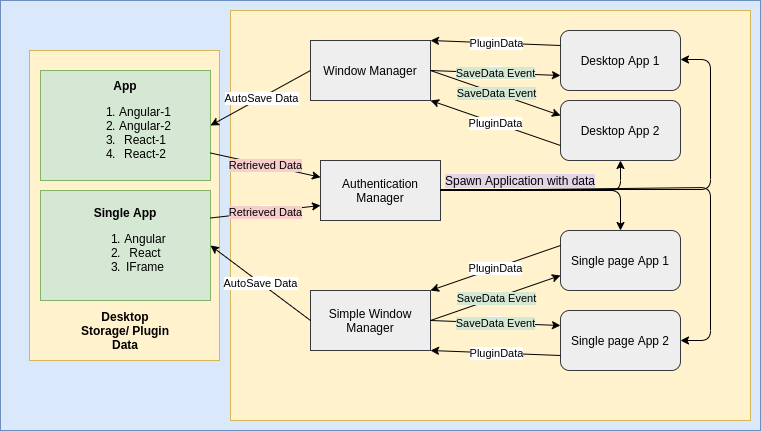

The diagram above was exported from draw.io. Its source (the exported page's mxGraphModel, read from the mxfile embedded in the PNG):
<mxGraphModel dx="795" dy="462" grid="1" gridSize="10" guides="1" tooltips="1" connect="1" arrows="1" fold="1" page="1" pageScale="1" pageWidth="850" pageHeight="1100" math="0" shadow="0">
  <root>
    <mxCell id="0" />
    <mxCell id="1" parent="0" />
    <mxCell id="sPP66hD75qVimJBoTTxW-1" value="" style="rounded=0;whiteSpace=wrap;html=1;fillColor=#dae8fc;strokeColor=#6c8ebf;" vertex="1" parent="1">
      <mxGeometry x="30" y="30" width="760" height="430" as="geometry" />
    </mxCell>
    <mxCell id="sPP66hD75qVimJBoTTxW-2" value="" style="rounded=0;whiteSpace=wrap;html=1;fillColor=#fff2cc;strokeColor=#d6b656;" vertex="1" parent="1">
      <mxGeometry x="260" y="40" width="520" height="410" as="geometry" />
    </mxCell>
    <mxCell id="sPP66hD75qVimJBoTTxW-3" value="" style="rounded=0;whiteSpace=wrap;html=1;fillColor=#fff2cc;strokeColor=#d6b656;" vertex="1" parent="1">
      <mxGeometry x="59" y="80" width="190" height="310" as="geometry" />
    </mxCell>
    <mxCell id="sPP66hD75qVimJBoTTxW-4" value="&lt;b&gt;App&lt;/b&gt;&lt;br&gt;&lt;ol&gt;&lt;li&gt;Angular-1&lt;/li&gt;&lt;li&gt;Angular-2&lt;/li&gt;&lt;li&gt;React-1&lt;/li&gt;&lt;li&gt;React-2&lt;/li&gt;&lt;/ol&gt;" style="rounded=0;whiteSpace=wrap;html=1;fillColor=#d5e8d4;strokeColor=#82b366;" vertex="1" parent="1">
      <mxGeometry x="70" y="100" width="170" height="110" as="geometry" />
    </mxCell>
    <mxCell id="sPP66hD75qVimJBoTTxW-5" value="&lt;b&gt;Single App&lt;/b&gt;&lt;br&gt;&lt;ol&gt;&lt;li&gt;Angular&lt;/li&gt;&lt;li&gt;React&lt;/li&gt;&lt;li&gt;IFrame&lt;/li&gt;&lt;/ol&gt;" style="rounded=0;whiteSpace=wrap;html=1;fillColor=#d5e8d4;strokeColor=#82b366;" vertex="1" parent="1">
      <mxGeometry x="70" y="220" width="170" height="110" as="geometry" />
    </mxCell>
    <mxCell id="sPP66hD75qVimJBoTTxW-6" value="&lt;b&gt;Desktop Storage/ Plugin Data&lt;/b&gt;" style="text;html=1;strokeColor=none;fillColor=none;align=center;verticalAlign=middle;whiteSpace=wrap;rounded=0;" vertex="1" parent="1">
      <mxGeometry x="105" y="350" width="100" height="20" as="geometry" />
    </mxCell>
    <mxCell id="sPP66hD75qVimJBoTTxW-9" value="Desktop App 2" style="rounded=1;whiteSpace=wrap;html=1;fillColor=#eeeeee;strokeColor=#36393d;" vertex="1" parent="1">
      <mxGeometry x="590" y="130" width="120" height="60" as="geometry" />
    </mxCell>
    <mxCell id="sPP66hD75qVimJBoTTxW-10" value="Single page App 1" style="rounded=1;whiteSpace=wrap;html=1;fillColor=#eeeeee;strokeColor=#36393d;" vertex="1" parent="1">
      <mxGeometry x="590" y="260" width="120" height="60" as="geometry" />
    </mxCell>
    <mxCell id="sPP66hD75qVimJBoTTxW-11" value="Window Manager" style="rounded=0;whiteSpace=wrap;html=1;fillColor=#eeeeee;strokeColor=#36393d;" vertex="1" parent="1">
      <mxGeometry x="340" y="70" width="120" height="60" as="geometry" />
    </mxCell>
    <mxCell id="sPP66hD75qVimJBoTTxW-12" value="Simple Window Manager" style="rounded=0;whiteSpace=wrap;html=1;fillColor=#eeeeee;strokeColor=#36393d;" vertex="1" parent="1">
      <mxGeometry x="340" y="320" width="120" height="60" as="geometry" />
    </mxCell>
    <mxCell id="sPP66hD75qVimJBoTTxW-13" value="Authentication Manager" style="rounded=0;whiteSpace=wrap;html=1;fillColor=#eeeeee;strokeColor=#36393d;" vertex="1" parent="1">
      <mxGeometry x="350" y="190" width="120" height="60" as="geometry" />
    </mxCell>
    <mxCell id="sPP66hD75qVimJBoTTxW-14" value="Desktop App 1" style="rounded=1;whiteSpace=wrap;html=1;fillColor=#eeeeee;strokeColor=#36393d;" vertex="1" parent="1">
      <mxGeometry x="590" y="60" width="120" height="60" as="geometry" />
    </mxCell>
    <mxCell id="sPP66hD75qVimJBoTTxW-17" value="Single page App 2" style="rounded=1;whiteSpace=wrap;html=1;fillColor=#eeeeee;strokeColor=#36393d;" vertex="1" parent="1">
      <mxGeometry x="590" y="340" width="120" height="60" as="geometry" />
    </mxCell>
    <mxCell id="sPP66hD75qVimJBoTTxW-34" value="Sa" style="endArrow=classic;html=1;exitX=1;exitY=0.5;exitDx=0;exitDy=0;entryX=0;entryY=0.75;entryDx=0;entryDy=0;" edge="1" parent="1" source="sPP66hD75qVimJBoTTxW-11" target="sPP66hD75qVimJBoTTxW-14">
      <mxGeometry relative="1" as="geometry">
        <mxPoint x="480" y="80" as="sourcePoint" />
        <mxPoint x="580" y="80" as="targetPoint" />
      </mxGeometry>
    </mxCell>
    <mxCell id="sPP66hD75qVimJBoTTxW-35" value="&lt;span style=&quot;background-color: rgb(213 , 232 , 212)&quot;&gt;SaveData Event&lt;/span&gt;" style="edgeLabel;resizable=0;html=1;align=center;verticalAlign=middle;" connectable="0" vertex="1" parent="sPP66hD75qVimJBoTTxW-34">
      <mxGeometry relative="1" as="geometry" />
    </mxCell>
    <mxCell id="sPP66hD75qVimJBoTTxW-36" value="Sa" style="endArrow=classic;html=1;exitX=1;exitY=0.5;exitDx=0;exitDy=0;entryX=0;entryY=0.75;entryDx=0;entryDy=0;" edge="1" parent="1" source="sPP66hD75qVimJBoTTxW-12" target="sPP66hD75qVimJBoTTxW-10">
      <mxGeometry relative="1" as="geometry">
        <mxPoint x="480" y="85" as="sourcePoint" />
        <mxPoint x="600" y="85" as="targetPoint" />
      </mxGeometry>
    </mxCell>
    <mxCell id="sPP66hD75qVimJBoTTxW-37" value="SaveData Event" style="edgeLabel;resizable=0;html=1;align=center;verticalAlign=middle;labelBackgroundColor=#D5E8D4;" connectable="0" vertex="1" parent="sPP66hD75qVimJBoTTxW-36">
      <mxGeometry relative="1" as="geometry" />
    </mxCell>
    <mxCell id="sPP66hD75qVimJBoTTxW-38" value="Sa" style="endArrow=classic;html=1;exitX=1;exitY=0.5;exitDx=0;exitDy=0;entryX=0;entryY=0.25;entryDx=0;entryDy=0;" edge="1" parent="1" source="sPP66hD75qVimJBoTTxW-11" target="sPP66hD75qVimJBoTTxW-9">
      <mxGeometry relative="1" as="geometry">
        <mxPoint x="490" y="95" as="sourcePoint" />
        <mxPoint x="610" y="95" as="targetPoint" />
      </mxGeometry>
    </mxCell>
    <mxCell id="sPP66hD75qVimJBoTTxW-39" value="SaveData Event" style="edgeLabel;resizable=0;html=1;align=center;verticalAlign=middle;labelBackgroundColor=#D5E8D4;" connectable="0" vertex="1" parent="sPP66hD75qVimJBoTTxW-38">
      <mxGeometry relative="1" as="geometry" />
    </mxCell>
    <mxCell id="sPP66hD75qVimJBoTTxW-40" value="Sa" style="endArrow=classic;html=1;entryX=0;entryY=0.25;entryDx=0;entryDy=0;exitX=1;exitY=0.5;exitDx=0;exitDy=0;" edge="1" parent="1" source="sPP66hD75qVimJBoTTxW-12" target="sPP66hD75qVimJBoTTxW-17">
      <mxGeometry relative="1" as="geometry">
        <mxPoint x="460" y="350" as="sourcePoint" />
        <mxPoint x="570" y="350" as="targetPoint" />
      </mxGeometry>
    </mxCell>
    <mxCell id="sPP66hD75qVimJBoTTxW-41" value="SaveData Event" style="edgeLabel;resizable=0;html=1;align=center;verticalAlign=middle;labelBackgroundColor=#D5E8D4;" connectable="0" vertex="1" parent="sPP66hD75qVimJBoTTxW-40">
      <mxGeometry relative="1" as="geometry" />
    </mxCell>
    <mxCell id="sPP66hD75qVimJBoTTxW-45" value="Sa" style="endArrow=classic;html=1;exitX=0;exitY=0.75;exitDx=0;exitDy=0;entryX=1;entryY=1;entryDx=0;entryDy=0;" edge="1" parent="1" source="sPP66hD75qVimJBoTTxW-9" target="sPP66hD75qVimJBoTTxW-11">
      <mxGeometry relative="1" as="geometry">
        <mxPoint x="480" y="170" as="sourcePoint" />
        <mxPoint x="600" y="240" as="targetPoint" />
      </mxGeometry>
    </mxCell>
    <mxCell id="sPP66hD75qVimJBoTTxW-46" value="PluginData" style="edgeLabel;resizable=0;html=1;align=center;verticalAlign=middle;" connectable="0" vertex="1" parent="sPP66hD75qVimJBoTTxW-45">
      <mxGeometry relative="1" as="geometry" />
    </mxCell>
    <mxCell id="sPP66hD75qVimJBoTTxW-47" value="Sa" style="endArrow=classic;html=1;exitX=0;exitY=0.25;exitDx=0;exitDy=0;entryX=1;entryY=0;entryDx=0;entryDy=0;" edge="1" parent="1" source="sPP66hD75qVimJBoTTxW-14" target="sPP66hD75qVimJBoTTxW-11">
      <mxGeometry relative="1" as="geometry">
        <mxPoint x="570" y="55" as="sourcePoint" />
        <mxPoint x="440" y="10" as="targetPoint" />
      </mxGeometry>
    </mxCell>
    <mxCell id="sPP66hD75qVimJBoTTxW-48" value="PluginData" style="edgeLabel;resizable=0;html=1;align=center;verticalAlign=middle;" connectable="0" vertex="1" parent="sPP66hD75qVimJBoTTxW-47">
      <mxGeometry relative="1" as="geometry" />
    </mxCell>
    <mxCell id="sPP66hD75qVimJBoTTxW-50" value="Sa" style="endArrow=classic;html=1;exitX=0;exitY=0.25;exitDx=0;exitDy=0;entryX=1;entryY=0;entryDx=0;entryDy=0;" edge="1" parent="1" source="sPP66hD75qVimJBoTTxW-10" target="sPP66hD75qVimJBoTTxW-12">
      <mxGeometry relative="1" as="geometry">
        <mxPoint x="585" y="292.5" as="sourcePoint" />
        <mxPoint x="455" y="287.5" as="targetPoint" />
      </mxGeometry>
    </mxCell>
    <mxCell id="sPP66hD75qVimJBoTTxW-51" value="PluginData" style="edgeLabel;resizable=0;html=1;align=center;verticalAlign=middle;" connectable="0" vertex="1" parent="sPP66hD75qVimJBoTTxW-50">
      <mxGeometry relative="1" as="geometry" />
    </mxCell>
    <mxCell id="sPP66hD75qVimJBoTTxW-52" value="Sa" style="endArrow=classic;html=1;exitX=0;exitY=0.75;exitDx=0;exitDy=0;entryX=1;entryY=1;entryDx=0;entryDy=0;" edge="1" parent="1" source="sPP66hD75qVimJBoTTxW-17" target="sPP66hD75qVimJBoTTxW-12">
      <mxGeometry relative="1" as="geometry">
        <mxPoint x="580" y="395" as="sourcePoint" />
        <mxPoint x="450" y="390" as="targetPoint" />
      </mxGeometry>
    </mxCell>
    <mxCell id="sPP66hD75qVimJBoTTxW-53" value="PluginData" style="edgeLabel;resizable=0;html=1;align=center;verticalAlign=middle;" connectable="0" vertex="1" parent="sPP66hD75qVimJBoTTxW-52">
      <mxGeometry relative="1" as="geometry" />
    </mxCell>
    <mxCell id="sPP66hD75qVimJBoTTxW-54" value="Sa" style="endArrow=classic;html=1;exitX=0;exitY=0.5;exitDx=0;exitDy=0;entryX=1;entryY=0.5;entryDx=0;entryDy=0;" edge="1" parent="1" source="sPP66hD75qVimJBoTTxW-11" target="sPP66hD75qVimJBoTTxW-4">
      <mxGeometry relative="1" as="geometry">
        <mxPoint x="350" y="135" as="sourcePoint" />
        <mxPoint x="220" y="130" as="targetPoint" />
      </mxGeometry>
    </mxCell>
    <mxCell id="sPP66hD75qVimJBoTTxW-55" value="AutoSave Data" style="edgeLabel;resizable=0;html=1;align=center;verticalAlign=middle;" connectable="0" vertex="1" parent="sPP66hD75qVimJBoTTxW-54">
      <mxGeometry relative="1" as="geometry" />
    </mxCell>
    <mxCell id="sPP66hD75qVimJBoTTxW-56" value="Sa" style="endArrow=classic;html=1;exitX=0;exitY=0.5;exitDx=0;exitDy=0;entryX=1;entryY=0.5;entryDx=0;entryDy=0;" edge="1" parent="1" source="sPP66hD75qVimJBoTTxW-12" target="sPP66hD75qVimJBoTTxW-5">
      <mxGeometry relative="1" as="geometry">
        <mxPoint x="360" y="295" as="sourcePoint" />
        <mxPoint x="260" y="350" as="targetPoint" />
      </mxGeometry>
    </mxCell>
    <mxCell id="sPP66hD75qVimJBoTTxW-57" value="AutoSave Data" style="edgeLabel;resizable=0;html=1;align=center;verticalAlign=middle;" connectable="0" vertex="1" parent="sPP66hD75qVimJBoTTxW-56">
      <mxGeometry relative="1" as="geometry" />
    </mxCell>
    <mxCell id="sPP66hD75qVimJBoTTxW-58" value="Sa" style="endArrow=classic;html=1;exitX=1;exitY=0.75;exitDx=0;exitDy=0;" edge="1" parent="1" source="sPP66hD75qVimJBoTTxW-4" target="sPP66hD75qVimJBoTTxW-13">
      <mxGeometry relative="1" as="geometry">
        <mxPoint x="350" y="180" as="sourcePoint" />
        <mxPoint x="250" y="235" as="targetPoint" />
      </mxGeometry>
    </mxCell>
    <mxCell id="sPP66hD75qVimJBoTTxW-59" value="Retrieved Data" style="edgeLabel;resizable=0;html=1;align=center;verticalAlign=middle;labelBackgroundColor=#F8CECC;" connectable="0" vertex="1" parent="sPP66hD75qVimJBoTTxW-58">
      <mxGeometry relative="1" as="geometry" />
    </mxCell>
    <mxCell id="sPP66hD75qVimJBoTTxW-60" value="Sa" style="endArrow=classic;html=1;exitX=1;exitY=0.25;exitDx=0;exitDy=0;entryX=0;entryY=0.75;entryDx=0;entryDy=0;" edge="1" parent="1" source="sPP66hD75qVimJBoTTxW-5" target="sPP66hD75qVimJBoTTxW-13">
      <mxGeometry relative="1" as="geometry">
        <mxPoint x="270" y="262.87" as="sourcePoint" />
        <mxPoint x="380" y="287.13470588235293" as="targetPoint" />
      </mxGeometry>
    </mxCell>
    <mxCell id="sPP66hD75qVimJBoTTxW-61" value="Retrieved Data" style="edgeLabel;resizable=0;html=1;align=center;verticalAlign=middle;labelBackgroundColor=#F8CECC;" connectable="0" vertex="1" parent="sPP66hD75qVimJBoTTxW-60">
      <mxGeometry relative="1" as="geometry" />
    </mxCell>
    <mxCell id="sPP66hD75qVimJBoTTxW-63" value="" style="endArrow=classic;html=1;fontSize=2;exitX=1;exitY=0.5;exitDx=0;exitDy=0;entryX=0.5;entryY=1;entryDx=0;entryDy=0;" edge="1" parent="1" source="sPP66hD75qVimJBoTTxW-13" target="sPP66hD75qVimJBoTTxW-9">
      <mxGeometry width="50" height="50" relative="1" as="geometry">
        <mxPoint x="500" y="260" as="sourcePoint" />
        <mxPoint x="550" y="210" as="targetPoint" />
        <Array as="points">
          <mxPoint x="650" y="220" />
        </Array>
      </mxGeometry>
    </mxCell>
    <mxCell id="sPP66hD75qVimJBoTTxW-64" value="" style="endArrow=classic;html=1;fontSize=2;entryX=0.5;entryY=0;entryDx=0;entryDy=0;" edge="1" parent="1" target="sPP66hD75qVimJBoTTxW-10">
      <mxGeometry width="50" height="50" relative="1" as="geometry">
        <mxPoint x="470" y="220" as="sourcePoint" />
        <mxPoint x="660" y="200" as="targetPoint" />
        <Array as="points">
          <mxPoint x="650" y="220" />
        </Array>
      </mxGeometry>
    </mxCell>
    <mxCell id="sPP66hD75qVimJBoTTxW-65" value="" style="endArrow=classic;html=1;fontSize=2;exitX=1;exitY=0.5;exitDx=0;exitDy=0;entryX=1;entryY=0.5;entryDx=0;entryDy=0;" edge="1" parent="1" source="sPP66hD75qVimJBoTTxW-13" target="sPP66hD75qVimJBoTTxW-17">
      <mxGeometry width="50" height="50" relative="1" as="geometry">
        <mxPoint x="480" y="230" as="sourcePoint" />
        <mxPoint x="660" y="270" as="targetPoint" />
        <Array as="points">
          <mxPoint x="740" y="217" />
          <mxPoint x="740" y="370" />
        </Array>
      </mxGeometry>
    </mxCell>
    <mxCell id="sPP66hD75qVimJBoTTxW-66" value="" style="endArrow=classic;html=1;fontSize=2;exitX=1;exitY=0.5;exitDx=0;exitDy=0;entryX=1;entryY=0.5;entryDx=0;entryDy=0;" edge="1" parent="1">
      <mxGeometry width="50" height="50" relative="1" as="geometry">
        <mxPoint x="470" y="219" as="sourcePoint" />
        <mxPoint x="710" y="89" as="targetPoint" />
        <Array as="points">
          <mxPoint x="600" y="219" />
          <mxPoint x="740" y="219" />
          <mxPoint x="740" y="89" />
        </Array>
      </mxGeometry>
    </mxCell>
    <mxCell id="sPP66hD75qVimJBoTTxW-68" value="&lt;font style=&quot;font-size: 12px&quot;&gt;Spawn Application with data&lt;/font&gt;" style="text;html=1;strokeColor=none;fillColor=none;align=center;verticalAlign=middle;whiteSpace=wrap;rounded=0;labelBackgroundColor=#E1D5E7;fontSize=2;" vertex="1" parent="1">
      <mxGeometry x="470" y="200" width="160" height="20" as="geometry" />
    </mxCell>
  </root>
</mxGraphModel>